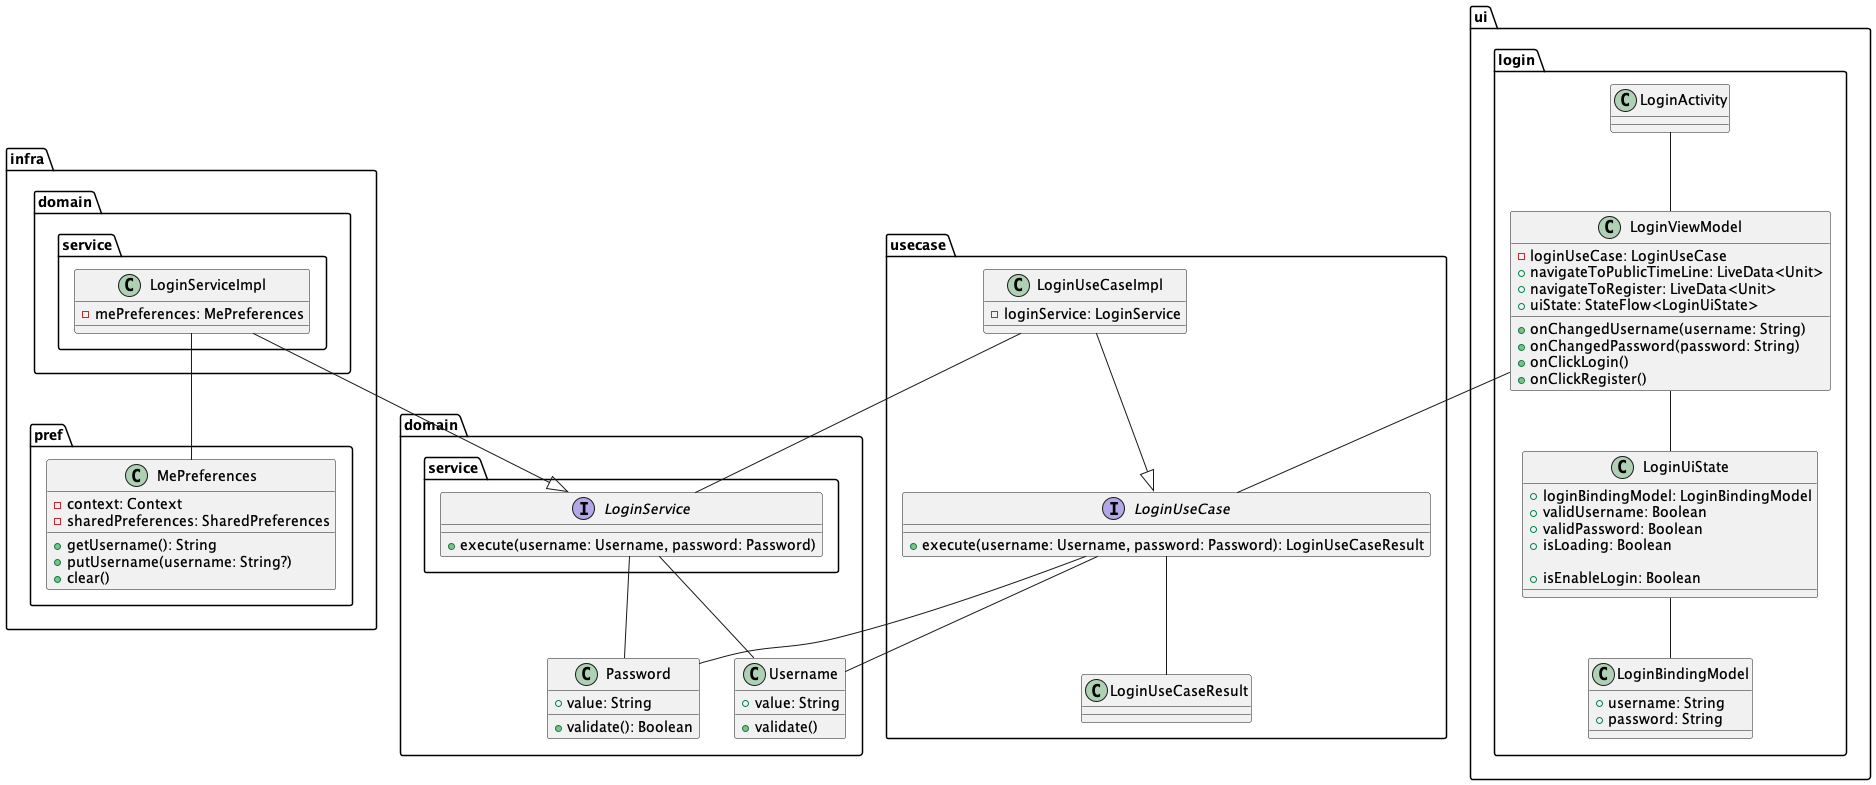

The diagram above was rendered by PlantUML. Its source (embedded in the PNG):
@startuml

package domain {
  class Password {
    + value: String
    + validate(): Boolean
  }

  class Username {
    + value: String
    + validate()
  }

  package service {
    interface LoginService {
      + execute(username: Username, password: Password)
    }
  }
}

package infra {
  package pref {
    class MePreferences {
      - context: Context
      - sharedPreferences: SharedPreferences
      + getUsername(): String
      + putUsername(username: String?)
      + clear()
    }
  }

  package domain {
    package service {
      class LoginServiceImpl {
        - mePreferences: MePreferences
      }
    }
  }
}

package usecase {
  interface LoginUseCase {
    + execute(username: Username, password: Password): LoginUseCaseResult
  }

  class LoginUseCaseImpl {
    - loginService: LoginService
  }

  class LoginUseCaseResult {
  }
}

package ui {
  package login {
    class LoginActivity
    class LoginViewModel {
      - loginUseCase: LoginUseCase
      + navigateToPublicTimeLine: LiveData<Unit>
      + navigateToRegister: LiveData<Unit>
      + uiState: StateFlow<LoginUiState>

      + onChangedUsername(username: String)
      + onChangedPassword(password: String)
      + onClickLogin()
      + onClickRegister()
    }
    class LoginUiState {
      + loginBindingModel: LoginBindingModel
      + validUsername: Boolean
      + validPassword: Boolean
      + isLoading: Boolean
      
      + isEnableLogin: Boolean
    }
    class LoginBindingModel {
      + username: String
      + password: String
    }
  }
}

LoginServiceImpl -- MePreferences
LoginServiceImpl --|> LoginService

LoginActivity -- LoginViewModel
LoginViewModel -- LoginUseCase
LoginViewModel -- LoginUiState
LoginUiState -- LoginBindingModel

LoginUseCaseImpl -- LoginService
LoginUseCaseImpl --|> LoginUseCase

LoginUseCase -- LoginUseCaseResult

LoginUseCase -- Username
LoginUseCase -- Password

LoginService -- Username
LoginService -- Password
@enduml